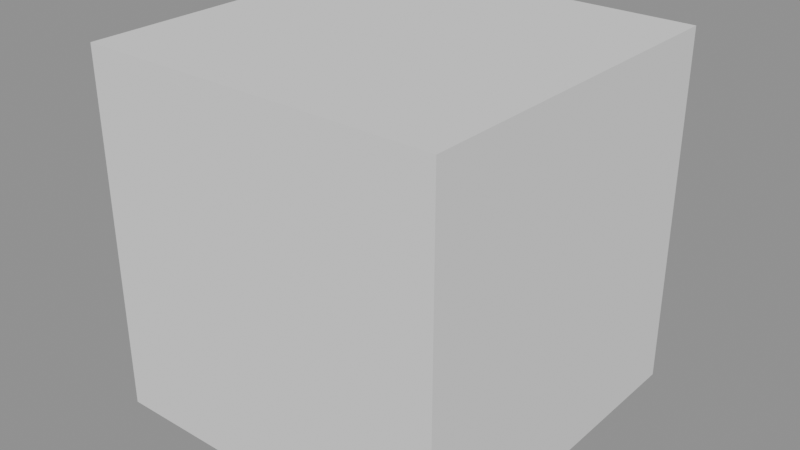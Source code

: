 # Source: test5_export.blend  (saved by Blender 5.1.30; exported with 4.5.12 LTS)
import bpy
from mathutils import Matrix  # noqa: F401  (used for matrix-valued properties, if any)

bpy.ops.wm.read_factory_settings(use_empty=True)
scene = bpy.context.scene
scene.name = 'Scene'

# ---- meshes
me_cube_007 = bpy.data.meshes.new('Cube.007')
me_cube_007.from_pydata([(-1.0, -1.0, -1.0), (-1.0, -1.0, 1.0), (-1.0, 1.0, -1.0), (-1.0, 1.0, 1.0), (1.0, -1.0, -1.0), (1.0, -1.0, 1.0), (1.0, 1.0, -1.0), (1.0, 1.0, 1.0)], [], [(0, 1, 3, 2), (2, 3, 7, 6), (6, 7, 5, 4), (4, 5, 1, 0), (2, 6, 4, 0), (7, 3, 1, 5)])
_uv = me_cube_007.uv_layers.new(name='UVMap')
_uv.uv.foreach_set('vector', [0.375, 0.0, 0.625, 0.0, 0.625, 0.25, 0.375, 0.25, 0.375, 0.25, 0.625, 0.25, 0.625, 0.5, 0.375, 0.5, 0.375, 0.5, 0.625, 0.5, 0.625, 0.75, 0.375, 0.75, 0.375, 0.75, 0.625, 0.75, 0.625, 1.0, 0.375, 1.0, 0.125, 0.5, 0.375, 0.5, 0.375, 0.75, 0.125, 0.75, 0.625, 0.5, 0.875, 0.5, 0.875, 0.75, 0.625, 0.75])
me_cube_007.update()

# ---- objects
ob_tempexportstl = bpy.data.objects.new('TempExportSTL', me_cube_007)

# ---- transforms, parenting, visibility, modifiers, constraints
ob_tempexportstl.location = (0.0, 0.0, 0.0)

# ---- collection membership
scene.collection.objects.link(ob_tempexportstl)

# ---- scene / render settings (as saved in the file)
scene.frame_start = 1; scene.frame_end = 250; scene.frame_set(1)
scene.render.engine = 'BLENDER_EEVEE_NEXT'
scene.render.bake_bias = 0.0
scene.render.bake_samples = 0
scene.cycles.sampling_pattern = 'TABULATED_SOBOL'
scene.eevee.use_volume_custom_range = False
bpy.context.view_layer.update()

# ---- added for rendering (the .blend has no active camera and no usable light): camera, sun + grey world if the file has none
cam_auto = bpy.data.cameras.new('AutoCamera')
cam_auto.lens = 50.0
cam_auto.sensor_width = 36.0
cam_auto.clip_end = 1000.0
ob_auto_camera = bpy.data.objects.new('AutoCamera', cam_auto)
scene.collection.objects.link(ob_auto_camera)
ob_auto_camera.location = (3.20507, -3.84609, 2.56406)
ob_auto_camera.rotation_euler = (1.09748, -7.21219e-08, 0.694738)
scene.camera = ob_auto_camera
light_auto_sun = bpy.data.lights.new('AutoSun', 'SUN')
light_auto_sun.energy = 3.0
light_auto_sun.angle = 0.0523599
ob_auto_sun = bpy.data.objects.new('AutoSun', light_auto_sun)
scene.collection.objects.link(ob_auto_sun)
ob_auto_sun.rotation_euler = (0.872665, 0.174533, 0.523599)
if scene.world is None:
    world_auto = bpy.data.worlds.new('AutoWorld')
    world_auto.color = (0.3, 0.3, 0.3)
    scene.world = world_auto
bpy.context.view_layer.update()
